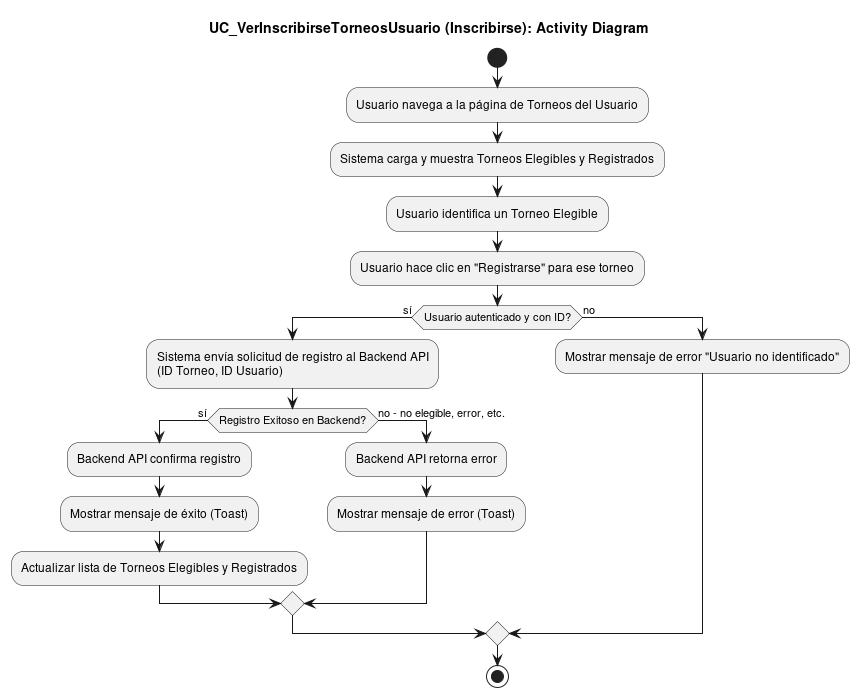

The diagram above was rendered by PlantUML. Its source (embedded in the PNG):
@startuml
title UC_VerInscribirseTorneosUsuario (Inscribirse): Activity Diagram

start
:Usuario navega a la página de Torneos del Usuario;
:Sistema carga y muestra Torneos Elegibles y Registrados;
:Usuario identifica un Torneo Elegible;
:Usuario hace clic en "Registrarse" para ese torneo;
if (Usuario autenticado y con ID?) then (sí)
  :Sistema envía solicitud de registro al Backend API\n(ID Torneo, ID Usuario);
  if (Registro Exitoso en Backend?) then (sí)
    :Backend API confirma registro;
    :Mostrar mensaje de éxito (Toast);
    :Actualizar lista de Torneos Elegibles y Registrados;
  else (no - no elegible, error, etc.)
    :Backend API retorna error;
    :Mostrar mensaje de error (Toast);
  endif
else (no)
  :Mostrar mensaje de error "Usuario no identificado";
endif
stop
@enduml